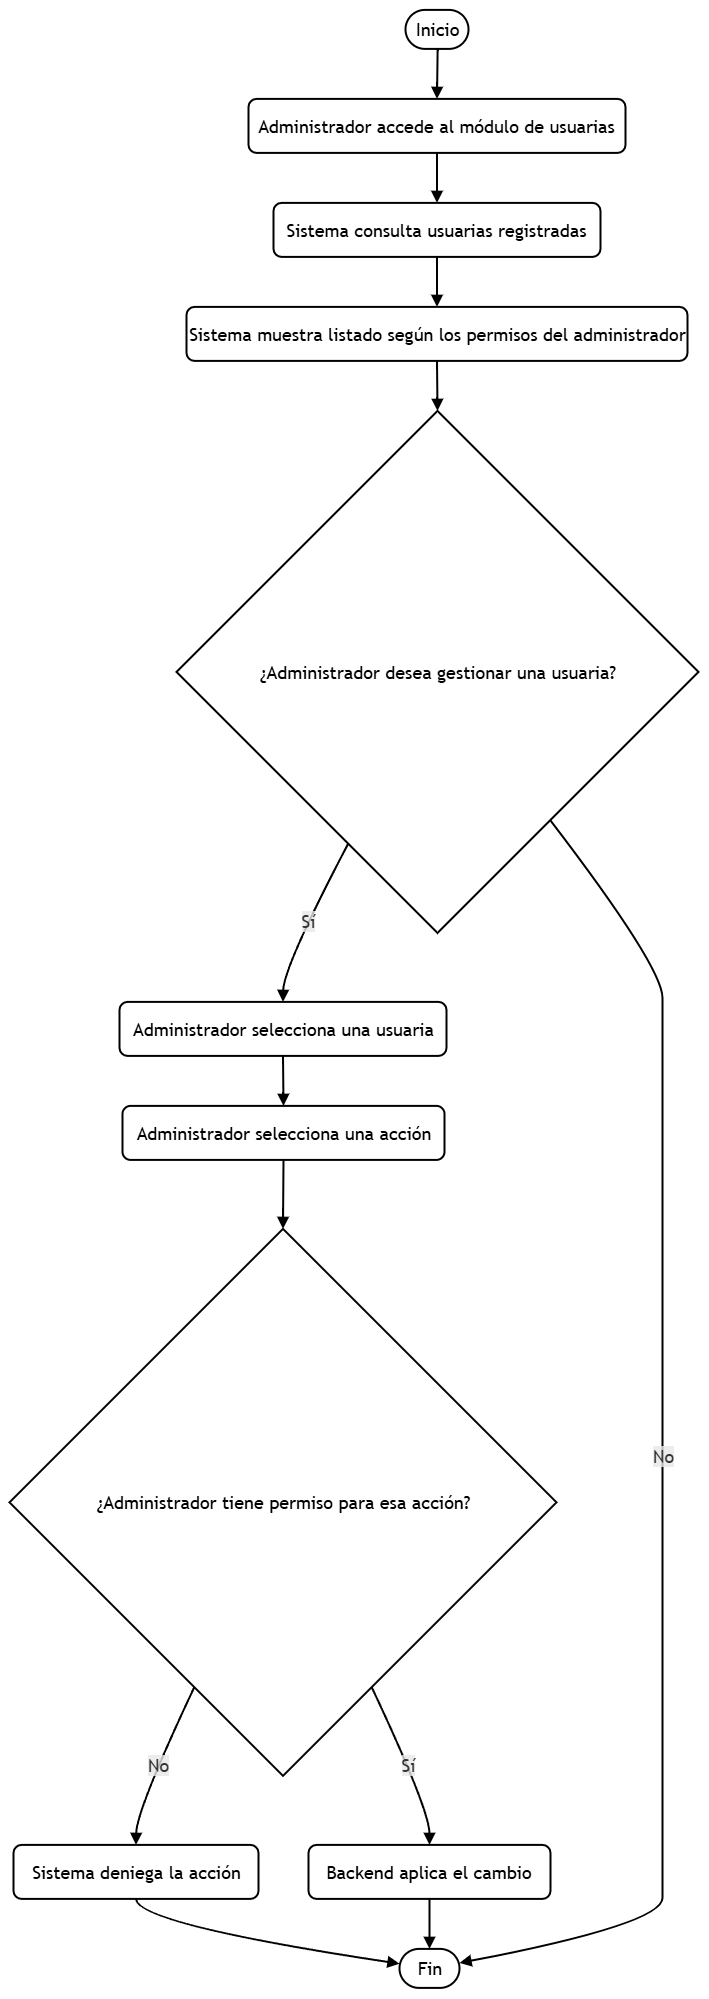

The diagram above was exported from draw.io. Its source (the exported page's mxGraphModel, read from the mxfile embedded in the PNG):
<mxGraphModel dx="2847" dy="2279" grid="1" gridSize="10" guides="1" tooltips="1" connect="1" arrows="1" fold="1" page="1" pageScale="1" pageWidth="827" pageHeight="1169" math="0" shadow="0">
  <root>
    <mxCell id="0" />
    <mxCell id="1" parent="0" />
    <UserObject label="" mermaidData="{&#10;  &quot;data&quot;: &quot;flowchart TD\n  A([Inicio]) --&gt; B[\&quot;Administrador accede al módulo de usuarias\&quot;]\n  B --&gt; C[\&quot;Sistema consulta usuarias registradas\&quot;]\n  C --&gt; D[\&quot;Sistema muestra listado según los permisos del administrador\&quot;]\n  D --&gt; E{\&quot;¿Administrador desea gestionar una usuaria?\&quot;}\n  E --&gt;|Sí| F[\&quot;Administrador selecciona una usuaria\&quot;]\n  F --&gt; G[\&quot;Administrador selecciona una acción\&quot;]\n  G --&gt; H{\&quot;¿Administrador tiene permiso para esa acción?\&quot;}\n  H --&gt;|No| I[\&quot;Sistema deniega la acción\&quot;]\n  I --&gt; J([Fin])\n  H --&gt;|Sí| K[\&quot;Backend aplica el cambio\&quot;]\n  K --&gt; J\n  E --&gt;|No| J&quot;,&#10;  &quot;config&quot;: null&#10;}" id="25">
      <mxCell connectable="0" parent="1" style="group;transparentBounds=1;editIcon=1;lockedGroup=0;groupPadding=10;fontSize=18;" vertex="1">
        <mxGeometry as="geometry" />
      </mxCell>
    </UserObject>
    <UserObject label="Inicio" mermaidId="n:A" mermaidBaseStyle="html=1;rounded=1;whiteSpace=wrap;arcSize=50;strokeWidth=1;fillColor=light-dark(#ECECFF,#1f2020);strokeColor=light-dark(#9370DB,#cccccc);fontColor=light-dark(#333333,#cccccc);fontFamily=Trebuchet MS,Verdana,Arial,sans-serif;fontSize=16;" mermaidBaseValue="Inicio" id="2">
      <mxCell parent="25" style="html=1;rounded=1;whiteSpace=wrap;arcSize=50;strokeWidth=2;fontFamily=Trebuchet MS,Verdana,Arial,sans-serif;fontSize=18;" vertex="1">
        <mxGeometry height="39" width="63" x="404" y="8" as="geometry" />
      </mxCell>
    </UserObject>
    <UserObject label="Administrador accede al módulo de usuarias" mermaidId="n:B" mermaidBaseStyle="html=1;whiteSpace=wrap;strokeWidth=1;fillColor=light-dark(#ECECFF,#1f2020);strokeColor=light-dark(#9370DB,#cccccc);fontColor=light-dark(#333333,#cccccc);fontFamily=Trebuchet MS,Verdana,Arial,sans-serif;fontSize=16;" mermaidBaseValue="Administrador accede al módulo de usuarias" id="3">
      <mxCell parent="25" style="html=1;whiteSpace=wrap;strokeWidth=2;fontFamily=Trebuchet MS,Verdana,Arial,sans-serif;fontSize=18;rounded=1;" vertex="1">
        <mxGeometry height="54" width="377" x="247" y="97" as="geometry" />
      </mxCell>
    </UserObject>
    <UserObject label="Sistema consulta usuarias registradas" mermaidId="n:C" mermaidBaseStyle="html=1;whiteSpace=wrap;strokeWidth=1;fillColor=light-dark(#ECECFF,#1f2020);strokeColor=light-dark(#9370DB,#cccccc);fontColor=light-dark(#333333,#cccccc);fontFamily=Trebuchet MS,Verdana,Arial,sans-serif;fontSize=16;" mermaidBaseValue="Sistema consulta usuarias registradas" id="4">
      <mxCell parent="25" style="html=1;whiteSpace=wrap;strokeWidth=2;fontFamily=Trebuchet MS,Verdana,Arial,sans-serif;fontSize=18;rounded=1;" vertex="1">
        <mxGeometry height="54" width="327" x="272" y="201" as="geometry" />
      </mxCell>
    </UserObject>
    <UserObject label="Sistema muestra listado según los permisos del administrador" mermaidId="n:D" mermaidBaseStyle="html=1;whiteSpace=wrap;strokeWidth=1;fillColor=light-dark(#ECECFF,#1f2020);strokeColor=light-dark(#9370DB,#cccccc);fontColor=light-dark(#333333,#cccccc);fontFamily=Trebuchet MS,Verdana,Arial,sans-serif;fontSize=16;" mermaidBaseValue="Sistema muestra listado según los permisos del administrador" id="5">
      <mxCell parent="25" style="html=1;whiteSpace=wrap;strokeWidth=2;fontFamily=Trebuchet MS,Verdana,Arial,sans-serif;fontSize=18;rounded=1;" vertex="1">
        <mxGeometry height="54" width="501" x="185" y="305" as="geometry" />
      </mxCell>
    </UserObject>
    <UserObject label="¿Administrador desea gestionar una usuaria?" mermaidId="n:E" mermaidBaseStyle="rhombus;html=1;strokeWidth=1;whiteSpace=wrap;fillColor=light-dark(#ECECFF,#1f2020);strokeColor=light-dark(#9370DB,#cccccc);fontColor=light-dark(#333333,#cccccc);fontFamily=Trebuchet MS,Verdana,Arial,sans-serif;fontSize=16;" mermaidBaseValue="¿Administrador desea gestionar una usuaria?" id="6">
      <mxCell parent="25" style="rhombus;html=1;strokeWidth=2;whiteSpace=wrap;fontFamily=Trebuchet MS,Verdana,Arial,sans-serif;fontSize=18;" vertex="1">
        <mxGeometry height="522" width="522" x="175" y="409" as="geometry" />
      </mxCell>
    </UserObject>
    <UserObject label="Administrador selecciona una usuaria" mermaidId="n:F" mermaidBaseStyle="html=1;whiteSpace=wrap;strokeWidth=1;fillColor=light-dark(#ECECFF,#1f2020);strokeColor=light-dark(#9370DB,#cccccc);fontColor=light-dark(#333333,#cccccc);fontFamily=Trebuchet MS,Verdana,Arial,sans-serif;fontSize=16;" mermaidBaseValue="Administrador selecciona una usuaria" id="7">
      <mxCell parent="25" style="html=1;whiteSpace=wrap;strokeWidth=2;fontFamily=Trebuchet MS,Verdana,Arial,sans-serif;fontSize=18;rounded=1;" vertex="1">
        <mxGeometry height="54" width="327" x="118" y="1000" as="geometry" />
      </mxCell>
    </UserObject>
    <UserObject label="Administrador selecciona una acción" mermaidId="n:G" mermaidBaseStyle="html=1;whiteSpace=wrap;strokeWidth=1;fillColor=light-dark(#ECECFF,#1f2020);strokeColor=light-dark(#9370DB,#cccccc);fontColor=light-dark(#333333,#cccccc);fontFamily=Trebuchet MS,Verdana,Arial,sans-serif;fontSize=16;" mermaidBaseValue="Administrador selecciona una acción" id="8">
      <mxCell parent="25" style="html=1;whiteSpace=wrap;strokeWidth=2;fontFamily=Trebuchet MS,Verdana,Arial,sans-serif;fontSize=18;rounded=1;" vertex="1">
        <mxGeometry height="54" width="322" x="121" y="1104" as="geometry" />
      </mxCell>
    </UserObject>
    <UserObject label="¿Administrador tiene permiso para esa acción?" mermaidId="n:H" mermaidBaseStyle="rhombus;html=1;strokeWidth=1;whiteSpace=wrap;fillColor=light-dark(#ECECFF,#1f2020);strokeColor=light-dark(#9370DB,#cccccc);fontColor=light-dark(#333333,#cccccc);fontFamily=Trebuchet MS,Verdana,Arial,sans-serif;fontSize=16;" mermaidBaseValue="¿Administrador tiene permiso para esa acción?" id="9">
      <mxCell parent="25" style="rhombus;html=1;strokeWidth=2;whiteSpace=wrap;fontFamily=Trebuchet MS,Verdana,Arial,sans-serif;fontSize=18;" vertex="1">
        <mxGeometry height="547" width="547" x="8" y="1227" as="geometry" />
      </mxCell>
    </UserObject>
    <UserObject label="Sistema deniega la acción" mermaidId="n:I" mermaidBaseStyle="html=1;whiteSpace=wrap;strokeWidth=1;fillColor=light-dark(#ECECFF,#1f2020);strokeColor=light-dark(#9370DB,#cccccc);fontColor=light-dark(#333333,#cccccc);fontFamily=Trebuchet MS,Verdana,Arial,sans-serif;fontSize=16;" mermaidBaseValue="Sistema deniega la acción" id="10">
      <mxCell parent="25" style="html=1;whiteSpace=wrap;strokeWidth=2;fontFamily=Trebuchet MS,Verdana,Arial,sans-serif;fontSize=18;rounded=1;" vertex="1">
        <mxGeometry height="54" width="245" x="12" y="1843" as="geometry" />
      </mxCell>
    </UserObject>
    <UserObject label="Fin" mermaidId="n:J" mermaidBaseStyle="html=1;rounded=1;whiteSpace=wrap;arcSize=50;strokeWidth=1;fillColor=light-dark(#ECECFF,#1f2020);strokeColor=light-dark(#9370DB,#cccccc);fontColor=light-dark(#333333,#cccccc);fontFamily=Trebuchet MS,Verdana,Arial,sans-serif;fontSize=16;" mermaidBaseValue="Fin" id="11">
      <mxCell parent="25" style="html=1;rounded=1;whiteSpace=wrap;arcSize=50;strokeWidth=2;fontFamily=Trebuchet MS,Verdana,Arial,sans-serif;fontSize=18;" vertex="1">
        <mxGeometry height="39" width="60" x="398" y="1947" as="geometry" />
      </mxCell>
    </UserObject>
    <UserObject label="Backend aplica el cambio" mermaidId="n:K" mermaidBaseStyle="html=1;whiteSpace=wrap;strokeWidth=1;fillColor=light-dark(#ECECFF,#1f2020);strokeColor=light-dark(#9370DB,#cccccc);fontColor=light-dark(#333333,#cccccc);fontFamily=Trebuchet MS,Verdana,Arial,sans-serif;fontSize=16;" mermaidBaseValue="Backend aplica el cambio" id="12">
      <mxCell parent="25" style="html=1;whiteSpace=wrap;strokeWidth=2;fontFamily=Trebuchet MS,Verdana,Arial,sans-serif;fontSize=18;rounded=1;" vertex="1">
        <mxGeometry height="54" width="242" x="307" y="1843" as="geometry" />
      </mxCell>
    </UserObject>
    <UserObject label="" mermaidId="e:A-&gt;B#0" mermaidBaseStyle="curved=1;startArrow=none;endArrow=block;endSize=7;strokeColor=light-dark(#333333,#cccccc);exitX=0.51;exitY=1;entryX=0.5;entryY=0;" mermaidBaseValue="" id="13">
      <mxCell edge="1" parent="25" source="2" style="curved=1;startArrow=none;endArrow=block;endSize=7;exitX=0.51;exitY=1;entryX=0.5;entryY=0;fontSize=18;strokeWidth=2;" target="3">
        <mxGeometry relative="1" as="geometry">
          <Array as="points" />
        </mxGeometry>
      </mxCell>
    </UserObject>
    <UserObject label="" mermaidId="e:B-&gt;C#0" mermaidBaseStyle="curved=1;startArrow=none;endArrow=block;endSize=7;strokeColor=light-dark(#333333,#cccccc);exitX=0.5;exitY=1;entryX=0.5;entryY=0;" mermaidBaseValue="" id="14">
      <mxCell edge="1" parent="25" source="3" style="curved=1;startArrow=none;endArrow=block;endSize=7;exitX=0.5;exitY=1;entryX=0.5;entryY=0;fontSize=18;strokeWidth=2;" target="4">
        <mxGeometry relative="1" as="geometry">
          <Array as="points" />
        </mxGeometry>
      </mxCell>
    </UserObject>
    <UserObject label="" mermaidId="e:C-&gt;D#0" mermaidBaseStyle="curved=1;startArrow=none;endArrow=block;endSize=7;strokeColor=light-dark(#333333,#cccccc);exitX=0.5;exitY=1;entryX=0.5;entryY=0;" mermaidBaseValue="" id="15">
      <mxCell edge="1" parent="25" source="4" style="curved=1;startArrow=none;endArrow=block;endSize=7;exitX=0.5;exitY=1;entryX=0.5;entryY=0;fontSize=18;strokeWidth=2;" target="5">
        <mxGeometry relative="1" as="geometry">
          <Array as="points" />
        </mxGeometry>
      </mxCell>
    </UserObject>
    <UserObject label="" mermaidId="e:D-&gt;E#0" mermaidBaseStyle="curved=1;startArrow=none;endArrow=block;endSize=7;strokeColor=light-dark(#333333,#cccccc);exitX=0.5;exitY=1;entryX=0.5;entryY=0;" mermaidBaseValue="" id="16">
      <mxCell edge="1" parent="25" source="5" style="curved=1;startArrow=none;endArrow=block;endSize=7;exitX=0.5;exitY=1;entryX=0.5;entryY=0;fontSize=18;strokeWidth=2;" target="6">
        <mxGeometry relative="1" as="geometry">
          <Array as="points" />
        </mxGeometry>
      </mxCell>
    </UserObject>
    <UserObject label="Sí" mermaidId="e:E-&gt;F#0" mermaidBaseStyle="curved=1;startArrow=none;endArrow=block;endSize=7;strokeColor=light-dark(#333333,#cccccc);html=1;fontSize=16;labelBackgroundColor=light-dark(#E8E8E88D,#2a2a2a8D);fontFamily=Trebuchet MS,Verdana,Arial,sans-serif;fontColor=light-dark(#333333,#cccccc);exitX=0.24;exitY=1;entryX=0.5;entryY=0;" mermaidBaseValue="Sí" id="17">
      <mxCell edge="1" parent="25" source="6" style="curved=1;startArrow=none;endArrow=block;endSize=7;html=1;fontSize=18;labelBackgroundColor=light-dark(#E8E8E88D,#2a2a2a8D);fontFamily=Trebuchet MS,Verdana,Arial,sans-serif;fontColor=light-dark(#333333,#cccccc);exitX=0.24;exitY=1;entryX=0.5;entryY=0;strokeWidth=2;" target="7">
        <mxGeometry relative="1" as="geometry">
          <Array as="points">
            <mxPoint x="282" y="965" />
          </Array>
        </mxGeometry>
      </mxCell>
    </UserObject>
    <UserObject label="" mermaidId="e:F-&gt;G#0" mermaidBaseStyle="curved=1;startArrow=none;endArrow=block;endSize=7;strokeColor=light-dark(#333333,#cccccc);exitX=0.5;exitY=1;entryX=0.5;entryY=0;" mermaidBaseValue="" id="18">
      <mxCell edge="1" parent="25" source="7" style="curved=1;startArrow=none;endArrow=block;endSize=7;exitX=0.5;exitY=1;entryX=0.5;entryY=0;fontSize=18;strokeWidth=2;" target="8">
        <mxGeometry relative="1" as="geometry">
          <Array as="points" />
        </mxGeometry>
      </mxCell>
    </UserObject>
    <UserObject label="" mermaidId="e:G-&gt;H#0" mermaidBaseStyle="curved=1;startArrow=none;endArrow=block;endSize=7;strokeColor=light-dark(#333333,#cccccc);exitX=0.5;exitY=1;entryX=0.5;entryY=0;" mermaidBaseValue="" id="19">
      <mxCell edge="1" parent="25" source="8" style="curved=1;startArrow=none;endArrow=block;endSize=7;exitX=0.5;exitY=1;entryX=0.5;entryY=0;fontSize=18;strokeWidth=2;" target="9">
        <mxGeometry relative="1" as="geometry">
          <Array as="points" />
        </mxGeometry>
      </mxCell>
    </UserObject>
    <UserObject label="No" mermaidId="e:H-&gt;I#0" mermaidBaseStyle="curved=1;startArrow=none;endArrow=block;endSize=7;strokeColor=light-dark(#333333,#cccccc);html=1;fontSize=16;labelBackgroundColor=light-dark(#E8E8E88D,#2a2a2a8D);fontFamily=Trebuchet MS,Verdana,Arial,sans-serif;fontColor=light-dark(#333333,#cccccc);exitX=0.26;exitY=1;entryX=0.5;entryY=0;" mermaidBaseValue="No" id="20">
      <mxCell edge="1" parent="25" source="9" style="curved=1;startArrow=none;endArrow=block;endSize=7;html=1;fontSize=18;labelBackgroundColor=light-dark(#E8E8E88D,#2a2a2a8D);fontFamily=Trebuchet MS,Verdana,Arial,sans-serif;fontColor=light-dark(#333333,#cccccc);exitX=0.26;exitY=1;entryX=0.5;entryY=0;strokeWidth=2;" target="10">
        <mxGeometry relative="1" as="geometry">
          <Array as="points">
            <mxPoint x="135" y="1808" />
          </Array>
        </mxGeometry>
      </mxCell>
    </UserObject>
    <UserObject label="" mermaidId="e:I-&gt;J#0" mermaidBaseStyle="curved=1;startArrow=none;endArrow=block;endSize=7;strokeColor=light-dark(#333333,#cccccc);exitX=0.5;exitY=1;entryX=0;entryY=0.38;" mermaidBaseValue="" id="21">
      <mxCell edge="1" parent="25" source="10" style="curved=1;startArrow=none;endArrow=block;endSize=7;exitX=0.5;exitY=1;entryX=0;entryY=0.38;fontSize=18;strokeWidth=2;" target="11">
        <mxGeometry relative="1" as="geometry">
          <Array as="points">
            <mxPoint x="135" y="1922" />
          </Array>
        </mxGeometry>
      </mxCell>
    </UserObject>
    <UserObject label="Sí" mermaidId="e:H-&gt;K#0" mermaidBaseStyle="curved=1;startArrow=none;endArrow=block;endSize=7;strokeColor=light-dark(#333333,#cccccc);html=1;fontSize=16;labelBackgroundColor=light-dark(#E8E8E88D,#2a2a2a8D);fontFamily=Trebuchet MS,Verdana,Arial,sans-serif;fontColor=light-dark(#333333,#cccccc);exitX=0.74;exitY=1;entryX=0.5;entryY=0;" mermaidBaseValue="Sí" id="22">
      <mxCell edge="1" parent="25" source="9" style="curved=1;startArrow=none;endArrow=block;endSize=7;html=1;fontSize=18;labelBackgroundColor=light-dark(#E8E8E88D,#2a2a2a8D);fontFamily=Trebuchet MS,Verdana,Arial,sans-serif;fontColor=light-dark(#333333,#cccccc);exitX=0.74;exitY=1;entryX=0.5;entryY=0;strokeWidth=2;" target="12">
        <mxGeometry relative="1" as="geometry">
          <Array as="points">
            <mxPoint x="428" y="1808" />
          </Array>
        </mxGeometry>
      </mxCell>
    </UserObject>
    <UserObject label="" mermaidId="e:K-&gt;J#0" mermaidBaseStyle="curved=1;startArrow=none;endArrow=block;endSize=7;strokeColor=light-dark(#333333,#cccccc);exitX=0.5;exitY=1;entryX=0.5;entryY=0;" mermaidBaseValue="" id="23">
      <mxCell edge="1" parent="25" source="12" style="curved=1;startArrow=none;endArrow=block;endSize=7;exitX=0.5;exitY=1;entryX=0.5;entryY=0;fontSize=18;strokeWidth=2;" target="11">
        <mxGeometry relative="1" as="geometry">
          <Array as="points" />
        </mxGeometry>
      </mxCell>
    </UserObject>
    <UserObject label="No" mermaidId="e:E-&gt;J#0" mermaidBaseStyle="curved=1;startArrow=none;endArrow=block;endSize=7;strokeColor=light-dark(#333333,#cccccc);html=1;fontSize=16;labelBackgroundColor=light-dark(#E8E8E88D,#2a2a2a8D);fontFamily=Trebuchet MS,Verdana,Arial,sans-serif;fontColor=light-dark(#333333,#cccccc);exitX=0.88;exitY=1;entryX=1;entryY=0.36;" mermaidBaseValue="No" id="24">
      <mxCell edge="1" parent="25" source="6" style="curved=1;startArrow=none;endArrow=block;endSize=7;html=1;fontSize=18;labelBackgroundColor=light-dark(#E8E8E88D,#2a2a2a8D);fontFamily=Trebuchet MS,Verdana,Arial,sans-serif;fontColor=light-dark(#333333,#cccccc);exitX=0.88;exitY=1;entryX=1;entryY=0.36;strokeWidth=2;" target="11">
        <mxGeometry relative="1" as="geometry">
          <Array as="points">
            <mxPoint x="661" y="965" />
            <mxPoint x="661" y="1027" />
            <mxPoint x="661" y="1079" />
            <mxPoint x="661" y="1131" />
            <mxPoint x="661" y="1192" />
            <mxPoint x="661" y="1500" />
            <mxPoint x="661" y="1808" />
            <mxPoint x="661" y="1870" />
            <mxPoint x="661" y="1922" />
          </Array>
        </mxGeometry>
      </mxCell>
    </UserObject>
  </root>
</mxGraphModel>